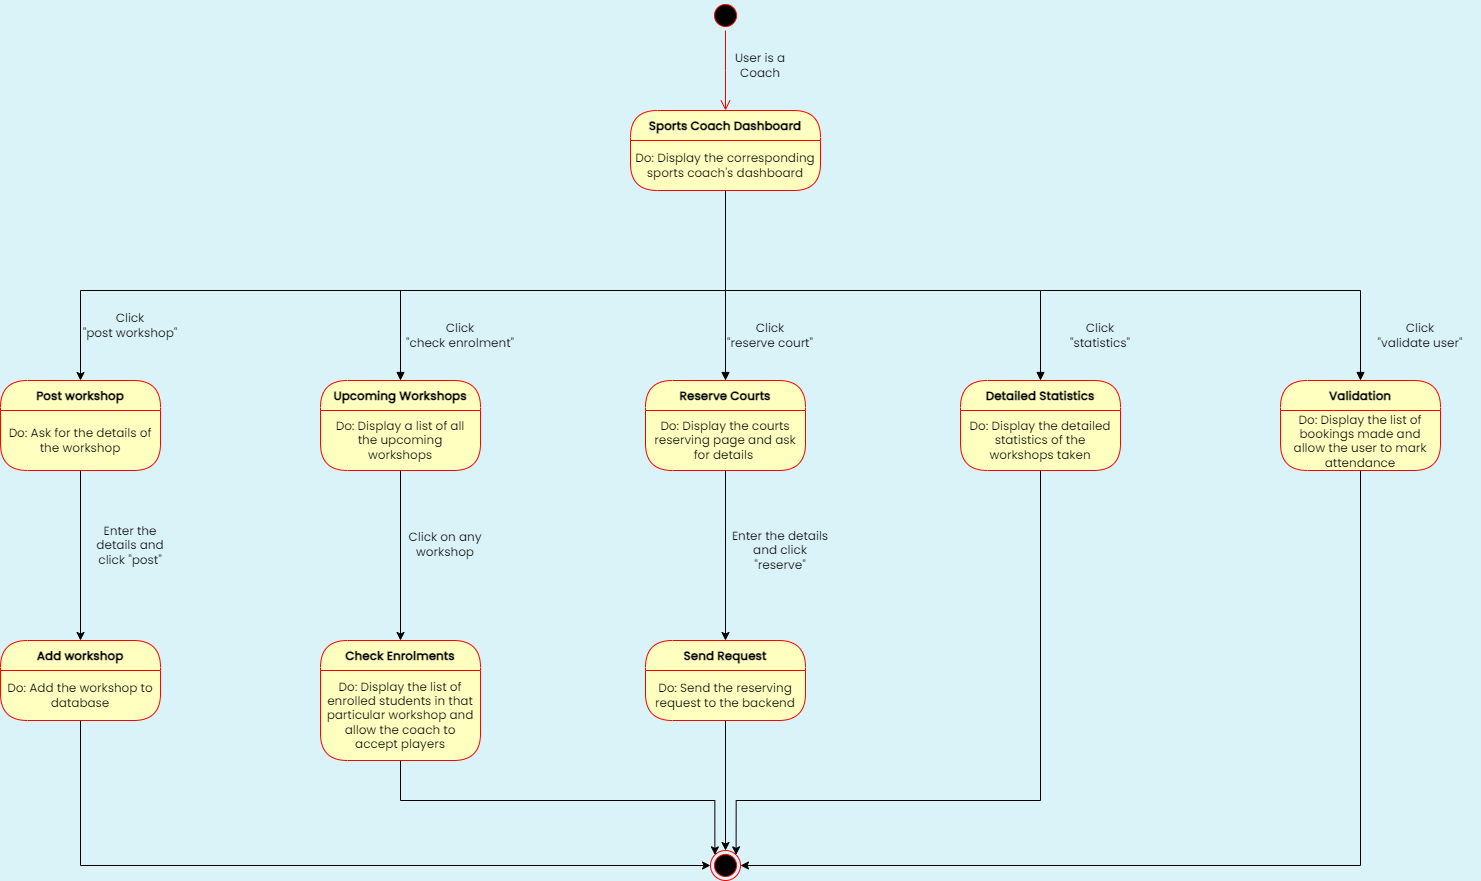

The diagram above was exported from draw.io. Its source (the exported page's mxGraphModel, read from the mxfile embedded in the PNG):
<mxGraphModel dx="1737" dy="1737" grid="1" gridSize="10" guides="1" tooltips="1" connect="1" arrows="1" fold="1" page="1" pageScale="1" pageWidth="1654" pageHeight="1169" background="#D9F3F8" math="0" shadow="0">
  <root>
    <mxCell id="0" />
    <mxCell id="1" parent="0" />
    <mxCell id="U-6L90hBsTqb_HatNkOn-1" value="" style="ellipse;html=1;shape=startState;fillColor=#000000;strokeColor=#ff0000;fontFamily=Poppins;fontSource=https%3A%2F%2Ffonts.googleapis.com%2Fcss%3Ffamily%3DPoppins;" parent="1" vertex="1">
      <mxGeometry x="790" y="40" width="30" height="30" as="geometry" />
    </mxCell>
    <mxCell id="U-6L90hBsTqb_HatNkOn-2" value="" style="edgeStyle=orthogonalEdgeStyle;html=1;verticalAlign=bottom;endArrow=open;endSize=8;strokeColor=#ff0000;rounded=0;fontFamily=Poppins;fontSource=https%3A%2F%2Ffonts.googleapis.com%2Fcss%3Ffamily%3DPoppins;" parent="1" source="U-6L90hBsTqb_HatNkOn-1" edge="1">
      <mxGeometry relative="1" as="geometry">
        <mxPoint x="805" y="150" as="targetPoint" />
      </mxGeometry>
    </mxCell>
    <mxCell id="U-6L90hBsTqb_HatNkOn-4" value="User is a Coach" style="text;html=1;strokeColor=none;fillColor=none;align=center;verticalAlign=middle;whiteSpace=wrap;rounded=0;fontFamily=Poppins;fontSource=https%3A%2F%2Ffonts.googleapis.com%2Fcss%3Ffamily%3DPoppins;" parent="1" vertex="1">
      <mxGeometry x="810" y="90" width="60" height="30" as="geometry" />
    </mxCell>
    <mxCell id="U-6L90hBsTqb_HatNkOn-5" value="Sports Coach Dashboard" style="swimlane;fontStyle=1;align=center;verticalAlign=middle;childLayout=stackLayout;horizontal=1;startSize=30;horizontalStack=0;resizeParent=0;resizeLast=1;container=0;fontColor=#000000;collapsible=0;rounded=1;arcSize=30;strokeColor=#ff0000;fillColor=#ffffc0;swimlaneFillColor=#ffffc0;dropTarget=0;fontFamily=Poppins;fontSource=https%3A%2F%2Ffonts.googleapis.com%2Fcss%3Ffamily%3DPoppins;" parent="1" vertex="1">
      <mxGeometry x="710" y="150" width="190" height="80" as="geometry" />
    </mxCell>
    <mxCell id="U-6L90hBsTqb_HatNkOn-6" value="Do: Display the corresponding sports coach's dashboard" style="text;html=1;strokeColor=none;fillColor=none;align=center;verticalAlign=middle;spacingLeft=4;spacingRight=4;whiteSpace=wrap;overflow=hidden;rotatable=0;fontColor=#000000;fontFamily=Poppins;fontSource=https%3A%2F%2Ffonts.googleapis.com%2Fcss%3Ffamily%3DPoppins;" parent="U-6L90hBsTqb_HatNkOn-5" vertex="1">
      <mxGeometry y="30" width="190" height="50" as="geometry" />
    </mxCell>
    <mxCell id="U-6L90hBsTqb_HatNkOn-17" value="Post workshop" style="swimlane;fontStyle=1;align=center;verticalAlign=middle;childLayout=stackLayout;horizontal=1;startSize=30;horizontalStack=0;resizeParent=0;resizeLast=1;container=0;fontColor=#000000;collapsible=0;rounded=1;arcSize=30;strokeColor=#ff0000;fillColor=#ffffc0;swimlaneFillColor=#ffffc0;dropTarget=0;fontFamily=Poppins;fontSource=https%3A%2F%2Ffonts.googleapis.com%2Fcss%3Ffamily%3DPoppins;" parent="1" vertex="1">
      <mxGeometry x="80" y="420" width="160" height="90" as="geometry" />
    </mxCell>
    <mxCell id="U-6L90hBsTqb_HatNkOn-18" value="Do: Ask for the details of the workshop" style="text;html=1;strokeColor=none;fillColor=none;align=center;verticalAlign=middle;spacingLeft=4;spacingRight=4;whiteSpace=wrap;overflow=hidden;rotatable=0;fontColor=#000000;fontFamily=Poppins;fontSource=https%3A%2F%2Ffonts.googleapis.com%2Fcss%3Ffamily%3DPoppins;" parent="U-6L90hBsTqb_HatNkOn-17" vertex="1">
      <mxGeometry y="30" width="160" height="60" as="geometry" />
    </mxCell>
    <mxCell id="U-6L90hBsTqb_HatNkOn-20" value="Do: Ask for the details of the workshop" style="text;html=1;strokeColor=none;fillColor=none;align=center;verticalAlign=middle;spacingLeft=4;spacingRight=4;whiteSpace=wrap;overflow=hidden;rotatable=0;fontColor=#000000;fontFamily=Poppins;fontSource=https%3A%2F%2Ffonts.googleapis.com%2Fcss%3Ffamily%3DPoppins;" parent="U-6L90hBsTqb_HatNkOn-17" vertex="1">
      <mxGeometry y="90" width="160" as="geometry" />
    </mxCell>
    <mxCell id="U-6L90hBsTqb_HatNkOn-25" value="Upcoming Workshops" style="swimlane;fontStyle=1;align=center;verticalAlign=middle;childLayout=stackLayout;horizontal=1;startSize=30;horizontalStack=0;resizeParent=0;resizeLast=1;container=0;fontColor=#000000;collapsible=0;rounded=1;arcSize=30;strokeColor=#ff0000;fillColor=#ffffc0;swimlaneFillColor=#ffffc0;dropTarget=0;fontFamily=Poppins;fontSource=https%3A%2F%2Ffonts.googleapis.com%2Fcss%3Ffamily%3DPoppins;" parent="1" vertex="1">
      <mxGeometry x="400" y="420" width="160" height="90" as="geometry" />
    </mxCell>
    <mxCell id="U-6L90hBsTqb_HatNkOn-26" value="Do: Display a list of all the upcoming workshops" style="text;html=1;strokeColor=none;fillColor=none;align=center;verticalAlign=middle;spacingLeft=4;spacingRight=4;whiteSpace=wrap;overflow=hidden;rotatable=0;fontColor=#000000;fontFamily=Poppins;fontSource=https%3A%2F%2Ffonts.googleapis.com%2Fcss%3Ffamily%3DPoppins;" parent="U-6L90hBsTqb_HatNkOn-25" vertex="1">
      <mxGeometry y="30" width="160" height="60" as="geometry" />
    </mxCell>
    <mxCell id="U-6L90hBsTqb_HatNkOn-33" value="Reserve Courts" style="swimlane;fontStyle=1;align=center;verticalAlign=middle;childLayout=stackLayout;horizontal=1;startSize=30;horizontalStack=0;resizeParent=0;resizeLast=1;container=0;fontColor=#000000;collapsible=0;rounded=1;arcSize=30;strokeColor=#ff0000;fillColor=#ffffc0;swimlaneFillColor=#ffffc0;dropTarget=0;fontFamily=Poppins;fontSource=https%3A%2F%2Ffonts.googleapis.com%2Fcss%3Ffamily%3DPoppins;" parent="1" vertex="1">
      <mxGeometry x="725" y="420" width="160" height="90" as="geometry" />
    </mxCell>
    <mxCell id="U-6L90hBsTqb_HatNkOn-35" value="Do: Display the courts reserving page and ask for details&amp;nbsp;" style="text;html=1;strokeColor=none;fillColor=none;align=center;verticalAlign=middle;spacingLeft=4;spacingRight=4;whiteSpace=wrap;overflow=hidden;rotatable=0;fontColor=#000000;fontFamily=Poppins;fontSource=https%3A%2F%2Ffonts.googleapis.com%2Fcss%3Ffamily%3DPoppins;" parent="U-6L90hBsTqb_HatNkOn-33" vertex="1">
      <mxGeometry y="30" width="160" height="60" as="geometry" />
    </mxCell>
    <mxCell id="U-6L90hBsTqb_HatNkOn-37" value="Detailed Statistics" style="swimlane;fontStyle=1;align=center;verticalAlign=middle;childLayout=stackLayout;horizontal=1;startSize=30;horizontalStack=0;resizeParent=0;resizeLast=1;container=0;fontColor=#000000;collapsible=0;rounded=1;arcSize=30;strokeColor=#ff0000;fillColor=#ffffc0;swimlaneFillColor=#ffffc0;dropTarget=0;fontFamily=Poppins;fontSource=https%3A%2F%2Ffonts.googleapis.com%2Fcss%3Ffamily%3DPoppins;" parent="1" vertex="1">
      <mxGeometry x="1040" y="420" width="160" height="90" as="geometry" />
    </mxCell>
    <mxCell id="U-6L90hBsTqb_HatNkOn-39" value="Do: Display the detailed statistics of the workshops taken" style="text;html=1;strokeColor=none;fillColor=none;align=center;verticalAlign=middle;spacingLeft=4;spacingRight=4;whiteSpace=wrap;overflow=hidden;rotatable=0;fontColor=#000000;fontFamily=Poppins;fontSource=https%3A%2F%2Ffonts.googleapis.com%2Fcss%3Ffamily%3DPoppins;" parent="U-6L90hBsTqb_HatNkOn-37" vertex="1">
      <mxGeometry y="30" width="160" height="60" as="geometry" />
    </mxCell>
    <mxCell id="U-6L90hBsTqb_HatNkOn-43" value="Do: Display the detailed statistics of&amp;nbsp;" style="text;html=1;strokeColor=none;fillColor=none;align=center;verticalAlign=middle;spacingLeft=4;spacingRight=4;whiteSpace=wrap;overflow=hidden;rotatable=0;fontColor=#000000;fontFamily=Poppins;fontSource=https%3A%2F%2Ffonts.googleapis.com%2Fcss%3Ffamily%3DPoppins;" parent="U-6L90hBsTqb_HatNkOn-37" vertex="1">
      <mxGeometry y="90" width="160" as="geometry" />
    </mxCell>
    <mxCell id="U-6L90hBsTqb_HatNkOn-40" value="Validation" style="swimlane;fontStyle=1;align=center;verticalAlign=middle;childLayout=stackLayout;horizontal=1;startSize=30;horizontalStack=0;resizeParent=0;resizeLast=1;container=0;fontColor=#000000;collapsible=0;rounded=1;arcSize=30;strokeColor=#ff0000;fillColor=#ffffc0;swimlaneFillColor=#ffffc0;dropTarget=0;fontFamily=Poppins;fontSource=https%3A%2F%2Ffonts.googleapis.com%2Fcss%3Ffamily%3DPoppins;" parent="1" vertex="1">
      <mxGeometry x="1360" y="420" width="160" height="90" as="geometry" />
    </mxCell>
    <mxCell id="U-6L90hBsTqb_HatNkOn-42" value="Do: Display the list of bookings made and allow the user to mark attendance" style="text;html=1;strokeColor=none;fillColor=none;align=center;verticalAlign=middle;spacingLeft=4;spacingRight=4;whiteSpace=wrap;overflow=hidden;rotatable=0;fontColor=#000000;fontFamily=Poppins;fontSource=https%3A%2F%2Ffonts.googleapis.com%2Fcss%3Ffamily%3DPoppins;" parent="U-6L90hBsTqb_HatNkOn-40" vertex="1">
      <mxGeometry y="30" width="160" height="60" as="geometry" />
    </mxCell>
    <mxCell id="U-6L90hBsTqb_HatNkOn-45" value="Add workshop" style="swimlane;fontStyle=1;align=center;verticalAlign=middle;childLayout=stackLayout;horizontal=1;startSize=30;horizontalStack=0;resizeParent=0;resizeLast=1;container=0;fontColor=#000000;collapsible=0;rounded=1;arcSize=30;strokeColor=#ff0000;fillColor=#ffffc0;swimlaneFillColor=#ffffc0;dropTarget=0;fontFamily=Poppins;fontSource=https%3A%2F%2Ffonts.googleapis.com%2Fcss%3Ffamily%3DPoppins;" parent="1" vertex="1">
      <mxGeometry x="80" y="680" width="160" height="80" as="geometry" />
    </mxCell>
    <mxCell id="U-6L90hBsTqb_HatNkOn-46" value="Do: Add the workshop to database" style="text;html=1;strokeColor=none;fillColor=none;align=center;verticalAlign=middle;spacingLeft=4;spacingRight=4;whiteSpace=wrap;overflow=hidden;rotatable=0;fontColor=#000000;fontFamily=Poppins;fontSource=https%3A%2F%2Ffonts.googleapis.com%2Fcss%3Ffamily%3DPoppins;" parent="U-6L90hBsTqb_HatNkOn-45" vertex="1">
      <mxGeometry y="30" width="160" height="50" as="geometry" />
    </mxCell>
    <mxCell id="U-6L90hBsTqb_HatNkOn-49" value="Do: Add the workshop to database" style="text;html=1;strokeColor=none;fillColor=none;align=center;verticalAlign=middle;spacingLeft=4;spacingRight=4;whiteSpace=wrap;overflow=hidden;rotatable=0;fontColor=#000000;fontFamily=Poppins;fontSource=https%3A%2F%2Ffonts.googleapis.com%2Fcss%3Ffamily%3DPoppins;" parent="U-6L90hBsTqb_HatNkOn-45" vertex="1">
      <mxGeometry y="80" width="160" as="geometry" />
    </mxCell>
    <mxCell id="U-6L90hBsTqb_HatNkOn-21" style="edgeStyle=orthogonalEdgeStyle;rounded=0;orthogonalLoop=1;jettySize=auto;html=1;entryX=0.5;entryY=0;entryDx=0;entryDy=0;fontFamily=Poppins;fontSource=https%3A%2F%2Ffonts.googleapis.com%2Fcss%3Ffamily%3DPoppins;" parent="1" source="U-6L90hBsTqb_HatNkOn-20" target="U-6L90hBsTqb_HatNkOn-45" edge="1">
      <mxGeometry relative="1" as="geometry">
        <mxPoint x="160" y="600" as="targetPoint" />
      </mxGeometry>
    </mxCell>
    <mxCell id="U-6L90hBsTqb_HatNkOn-56" value="Send Request" style="swimlane;fontStyle=1;align=center;verticalAlign=middle;childLayout=stackLayout;horizontal=1;startSize=30;horizontalStack=0;resizeParent=0;resizeLast=1;container=0;fontColor=#000000;collapsible=0;rounded=1;arcSize=30;strokeColor=#ff0000;fillColor=#ffffc0;swimlaneFillColor=#ffffc0;dropTarget=0;fontFamily=Poppins;fontSource=https%3A%2F%2Ffonts.googleapis.com%2Fcss%3Ffamily%3DPoppins;" parent="1" vertex="1">
      <mxGeometry x="725" y="680" width="160" height="80" as="geometry" />
    </mxCell>
    <mxCell id="U-6L90hBsTqb_HatNkOn-58" value="Do: Send the reserving request to the backend" style="text;html=1;strokeColor=none;fillColor=none;align=center;verticalAlign=middle;spacingLeft=4;spacingRight=4;whiteSpace=wrap;overflow=hidden;rotatable=0;fontColor=#000000;fontFamily=Poppins;fontSource=https%3A%2F%2Ffonts.googleapis.com%2Fcss%3Ffamily%3DPoppins;" parent="U-6L90hBsTqb_HatNkOn-56" vertex="1">
      <mxGeometry y="30" width="160" height="50" as="geometry" />
    </mxCell>
    <mxCell id="U-6L90hBsTqb_HatNkOn-59" value="Do: Add the workshop to database" style="text;html=1;strokeColor=none;fillColor=none;align=center;verticalAlign=middle;spacingLeft=4;spacingRight=4;whiteSpace=wrap;overflow=hidden;rotatable=0;fontColor=#000000;fontFamily=Poppins;fontSource=https%3A%2F%2Ffonts.googleapis.com%2Fcss%3Ffamily%3DPoppins;" parent="U-6L90hBsTqb_HatNkOn-56" vertex="1">
      <mxGeometry y="80" width="160" as="geometry" />
    </mxCell>
    <mxCell id="U-6L90hBsTqb_HatNkOn-34" style="edgeStyle=orthogonalEdgeStyle;rounded=0;orthogonalLoop=1;jettySize=auto;html=1;entryX=0.5;entryY=0;entryDx=0;entryDy=0;fontFamily=Poppins;fontSource=https%3A%2F%2Ffonts.googleapis.com%2Fcss%3Ffamily%3DPoppins;" parent="1" source="U-6L90hBsTqb_HatNkOn-35" target="U-6L90hBsTqb_HatNkOn-56" edge="1">
      <mxGeometry relative="1" as="geometry">
        <mxPoint x="805" y="600" as="targetPoint" />
      </mxGeometry>
    </mxCell>
    <mxCell id="U-6L90hBsTqb_HatNkOn-66" value="" style="ellipse;html=1;shape=endState;fillColor=#000000;strokeColor=#ff0000;fontFamily=Poppins;fontSource=https%3A%2F%2Ffonts.googleapis.com%2Fcss%3Ffamily%3DPoppins;" parent="1" vertex="1">
      <mxGeometry x="790" y="890" width="30" height="30" as="geometry" />
    </mxCell>
    <mxCell id="U-6L90hBsTqb_HatNkOn-60" style="edgeStyle=orthogonalEdgeStyle;rounded=0;orthogonalLoop=1;jettySize=auto;html=1;exitX=0.5;exitY=1;exitDx=0;exitDy=0;entryX=0.5;entryY=0;entryDx=0;entryDy=0;fontFamily=Poppins;fontSource=https%3A%2F%2Ffonts.googleapis.com%2Fcss%3Ffamily%3DPoppins;" parent="1" source="U-6L90hBsTqb_HatNkOn-58" target="U-6L90hBsTqb_HatNkOn-66" edge="1">
      <mxGeometry relative="1" as="geometry">
        <mxPoint x="805.7142857142858" y="869.9999999999998" as="targetPoint" />
      </mxGeometry>
    </mxCell>
    <mxCell id="U-6L90hBsTqb_HatNkOn-68" style="edgeStyle=orthogonalEdgeStyle;rounded=0;orthogonalLoop=1;jettySize=auto;html=1;exitX=0.5;exitY=1;exitDx=0;exitDy=0;entryX=1;entryY=0;entryDx=0;entryDy=0;fontFamily=Poppins;fontSource=https%3A%2F%2Ffonts.googleapis.com%2Fcss%3Ffamily%3DPoppins;" parent="1" source="U-6L90hBsTqb_HatNkOn-39" target="U-6L90hBsTqb_HatNkOn-66" edge="1">
      <mxGeometry relative="1" as="geometry">
        <Array as="points">
          <mxPoint x="1120" y="840" />
          <mxPoint x="816" y="840" />
        </Array>
      </mxGeometry>
    </mxCell>
    <mxCell id="U-6L90hBsTqb_HatNkOn-70" style="edgeStyle=orthogonalEdgeStyle;rounded=0;orthogonalLoop=1;jettySize=auto;html=1;exitX=0.5;exitY=1;exitDx=0;exitDy=0;entryX=0;entryY=0.5;entryDx=0;entryDy=0;fontFamily=Poppins;fontSource=https%3A%2F%2Ffonts.googleapis.com%2Fcss%3Ffamily%3DPoppins;" parent="1" source="U-6L90hBsTqb_HatNkOn-46" target="U-6L90hBsTqb_HatNkOn-66" edge="1">
      <mxGeometry relative="1" as="geometry">
        <mxPoint x="450" y="960" as="targetPoint" />
      </mxGeometry>
    </mxCell>
    <mxCell id="U-6L90hBsTqb_HatNkOn-71" style="edgeStyle=orthogonalEdgeStyle;rounded=0;orthogonalLoop=1;jettySize=auto;html=1;exitX=0.5;exitY=1;exitDx=0;exitDy=0;entryX=1;entryY=0.5;entryDx=0;entryDy=0;fontFamily=Poppins;fontSource=https%3A%2F%2Ffonts.googleapis.com%2Fcss%3Ffamily%3DPoppins;" parent="1" source="U-6L90hBsTqb_HatNkOn-42" target="U-6L90hBsTqb_HatNkOn-66" edge="1">
      <mxGeometry relative="1" as="geometry" />
    </mxCell>
    <mxCell id="U-6L90hBsTqb_HatNkOn-72" style="edgeStyle=orthogonalEdgeStyle;rounded=0;orthogonalLoop=1;jettySize=auto;html=1;exitX=0.5;exitY=1;exitDx=0;exitDy=0;entryX=0.5;entryY=0;entryDx=0;entryDy=0;fontFamily=Poppins;fontSource=https%3A%2F%2Ffonts.googleapis.com%2Fcss%3Ffamily%3DPoppins;" parent="1" source="U-6L90hBsTqb_HatNkOn-6" target="U-6L90hBsTqb_HatNkOn-17" edge="1">
      <mxGeometry relative="1" as="geometry">
        <mxPoint x="805" y="330" as="sourcePoint" />
        <mxPoint x="160" y="520" as="targetPoint" />
        <Array as="points">
          <mxPoint x="805" y="330" />
          <mxPoint x="160" y="330" />
        </Array>
      </mxGeometry>
    </mxCell>
    <mxCell id="U-6L90hBsTqb_HatNkOn-81" value="Click &lt;br&gt;&quot;post workshop&quot;" style="text;html=1;strokeColor=none;fillColor=none;align=center;verticalAlign=middle;whiteSpace=wrap;rounded=0;fontFamily=Poppins;fontSource=https%3A%2F%2Ffonts.googleapis.com%2Fcss%3Ffamily%3DPoppins;" parent="1" vertex="1">
      <mxGeometry x="160" y="350" width="100" height="30" as="geometry" />
    </mxCell>
    <mxCell id="U-6L90hBsTqb_HatNkOn-82" value="Click&lt;br&gt;&quot;check enrolment&quot;" style="text;html=1;strokeColor=none;fillColor=none;align=center;verticalAlign=middle;whiteSpace=wrap;rounded=0;fontFamily=Poppins;fontSource=https%3A%2F%2Ffonts.googleapis.com%2Fcss%3Ffamily%3DPoppins;" parent="1" vertex="1">
      <mxGeometry x="480" y="360" width="120" height="30" as="geometry" />
    </mxCell>
    <mxCell id="U-6L90hBsTqb_HatNkOn-83" value="Enter the details and click &quot;reserve&quot;" style="text;html=1;strokeColor=none;fillColor=none;align=center;verticalAlign=middle;whiteSpace=wrap;rounded=0;fontFamily=Poppins;fontSource=https%3A%2F%2Ffonts.googleapis.com%2Fcss%3Ffamily%3DPoppins;" parent="1" vertex="1">
      <mxGeometry x="810" y="570" width="100" height="40" as="geometry" />
    </mxCell>
    <mxCell id="U-6L90hBsTqb_HatNkOn-84" value="Click on any workshop" style="text;html=1;strokeColor=none;fillColor=none;align=center;verticalAlign=middle;whiteSpace=wrap;rounded=0;fontFamily=Poppins;fontSource=https%3A%2F%2Ffonts.googleapis.com%2Fcss%3Ffamily%3DPoppins;" parent="1" vertex="1">
      <mxGeometry x="480" y="569" width="90" height="30" as="geometry" />
    </mxCell>
    <mxCell id="U-6L90hBsTqb_HatNkOn-85" value="Click&lt;br&gt;&quot;reserve court&quot;" style="text;html=1;strokeColor=none;fillColor=none;align=center;verticalAlign=middle;whiteSpace=wrap;rounded=0;fontFamily=Poppins;fontSource=https%3A%2F%2Ffonts.googleapis.com%2Fcss%3Ffamily%3DPoppins;" parent="1" vertex="1">
      <mxGeometry x="800" y="360" width="100" height="30" as="geometry" />
    </mxCell>
    <mxCell id="U-6L90hBsTqb_HatNkOn-86" value="Enter the details and click &quot;post&quot;" style="text;html=1;strokeColor=none;fillColor=none;align=center;verticalAlign=middle;whiteSpace=wrap;rounded=0;fontFamily=Poppins;fontSource=https%3A%2F%2Ffonts.googleapis.com%2Fcss%3Ffamily%3DPoppins;" parent="1" vertex="1">
      <mxGeometry x="165" y="570" width="90" height="30" as="geometry" />
    </mxCell>
    <mxCell id="U-6L90hBsTqb_HatNkOn-87" value="Click&lt;br&gt;&quot;statistics&quot;" style="text;html=1;strokeColor=none;fillColor=none;align=center;verticalAlign=middle;whiteSpace=wrap;rounded=0;fontFamily=Poppins;fontSource=https%3A%2F%2Ffonts.googleapis.com%2Fcss%3Ffamily%3DPoppins;" parent="1" vertex="1">
      <mxGeometry x="1120" y="360" width="120" height="30" as="geometry" />
    </mxCell>
    <mxCell id="U-6L90hBsTqb_HatNkOn-90" value="Click&lt;br&gt;&quot;validate user&quot;" style="text;html=1;strokeColor=none;fillColor=none;align=center;verticalAlign=middle;whiteSpace=wrap;rounded=0;fontFamily=Poppins;fontSource=https%3A%2F%2Ffonts.googleapis.com%2Fcss%3Ffamily%3DPoppins;" parent="1" vertex="1">
      <mxGeometry x="1440" y="360" width="120" height="30" as="geometry" />
    </mxCell>
    <mxCell id="U-6L90hBsTqb_HatNkOn-91" value="Check Enrolments" style="swimlane;fontStyle=1;align=center;verticalAlign=middle;childLayout=stackLayout;horizontal=1;startSize=30;horizontalStack=0;resizeParent=0;resizeLast=1;container=0;fontColor=#000000;collapsible=0;rounded=1;arcSize=30;strokeColor=#ff0000;fillColor=#ffffc0;swimlaneFillColor=#ffffc0;dropTarget=0;fontFamily=Poppins;fontSource=https%3A%2F%2Ffonts.googleapis.com%2Fcss%3Ffamily%3DPoppins;" parent="1" vertex="1">
      <mxGeometry x="400" y="680" width="160" height="120" as="geometry" />
    </mxCell>
    <mxCell id="U-6L90hBsTqb_HatNkOn-92" value="Do: Display the list of enrolled students in that particular workshop and allow the coach to accept players" style="text;html=1;strokeColor=none;fillColor=none;align=center;verticalAlign=middle;spacingLeft=4;spacingRight=4;whiteSpace=wrap;overflow=hidden;rotatable=0;fontColor=#000000;fontFamily=Poppins;fontSource=https%3A%2F%2Ffonts.googleapis.com%2Fcss%3Ffamily%3DPoppins;" parent="U-6L90hBsTqb_HatNkOn-91" vertex="1">
      <mxGeometry y="30" width="160" height="90" as="geometry" />
    </mxCell>
    <mxCell id="U-6L90hBsTqb_HatNkOn-94" style="edgeStyle=orthogonalEdgeStyle;rounded=0;orthogonalLoop=1;jettySize=auto;html=1;exitX=0.5;exitY=1;exitDx=0;exitDy=0;entryX=0.5;entryY=0;entryDx=0;entryDy=0;fontFamily=Poppins;fontSource=https%3A%2F%2Ffonts.googleapis.com%2Fcss%3Ffamily%3DPoppins;" parent="1" source="U-6L90hBsTqb_HatNkOn-26" target="U-6L90hBsTqb_HatNkOn-91" edge="1">
      <mxGeometry relative="1" as="geometry" />
    </mxCell>
    <mxCell id="U-6L90hBsTqb_HatNkOn-98" style="edgeStyle=orthogonalEdgeStyle;rounded=0;orthogonalLoop=1;jettySize=auto;html=1;exitX=0.5;exitY=1;exitDx=0;exitDy=0;entryX=0;entryY=0;entryDx=0;entryDy=0;fontFamily=Poppins;fontSource=https%3A%2F%2Ffonts.googleapis.com%2Fcss%3Ffamily%3DPoppins;" parent="1" source="U-6L90hBsTqb_HatNkOn-92" target="U-6L90hBsTqb_HatNkOn-66" edge="1">
      <mxGeometry relative="1" as="geometry">
        <Array as="points">
          <mxPoint x="480" y="840" />
          <mxPoint x="794" y="840" />
        </Array>
      </mxGeometry>
    </mxCell>
    <mxCell id="U-6L90hBsTqb_HatNkOn-99" value="" style="html=1;verticalAlign=bottom;endArrow=block;curved=0;rounded=0;entryX=0.5;entryY=0;entryDx=0;entryDy=0;fontFamily=Poppins;fontSource=https%3A%2F%2Ffonts.googleapis.com%2Fcss%3Ffamily%3DPoppins;" parent="1" target="U-6L90hBsTqb_HatNkOn-40" edge="1">
      <mxGeometry width="80" relative="1" as="geometry">
        <mxPoint x="1120" y="330" as="sourcePoint" />
        <mxPoint x="1200" y="330" as="targetPoint" />
        <Array as="points">
          <mxPoint x="1440" y="330" />
        </Array>
      </mxGeometry>
    </mxCell>
    <mxCell id="U-6L90hBsTqb_HatNkOn-100" value="" style="html=1;verticalAlign=bottom;endArrow=block;curved=0;rounded=0;entryX=0.5;entryY=0;entryDx=0;entryDy=0;fontFamily=Poppins;fontSource=https%3A%2F%2Ffonts.googleapis.com%2Fcss%3Ffamily%3DPoppins;" parent="1" target="U-6L90hBsTqb_HatNkOn-37" edge="1">
      <mxGeometry x="-1" y="175" width="80" relative="1" as="geometry">
        <mxPoint x="805" y="330" as="sourcePoint" />
        <mxPoint x="885" y="330" as="targetPoint" />
        <Array as="points">
          <mxPoint x="1120" y="330" />
        </Array>
        <mxPoint x="-160" y="105" as="offset" />
      </mxGeometry>
    </mxCell>
    <mxCell id="U-6L90hBsTqb_HatNkOn-101" value="" style="html=1;verticalAlign=bottom;endArrow=block;curved=0;rounded=0;entryX=0.5;entryY=0;entryDx=0;entryDy=0;fontFamily=Poppins;fontSource=https%3A%2F%2Ffonts.googleapis.com%2Fcss%3Ffamily%3DPoppins;" parent="1" target="U-6L90hBsTqb_HatNkOn-25" edge="1">
      <mxGeometry x="0.25" y="20" width="80" relative="1" as="geometry">
        <mxPoint x="480" y="330" as="sourcePoint" />
        <mxPoint x="500" y="240" as="targetPoint" />
        <mxPoint as="offset" />
      </mxGeometry>
    </mxCell>
    <mxCell id="U-6L90hBsTqb_HatNkOn-103" value="" style="html=1;verticalAlign=bottom;endArrow=block;curved=0;rounded=0;entryX=0.5;entryY=0;entryDx=0;entryDy=0;fontFamily=Poppins;fontSource=https%3A%2F%2Ffonts.googleapis.com%2Fcss%3Ffamily%3DPoppins;" parent="1" target="U-6L90hBsTqb_HatNkOn-33" edge="1">
      <mxGeometry width="80" relative="1" as="geometry">
        <mxPoint x="805" y="330" as="sourcePoint" />
        <mxPoint x="670" y="260" as="targetPoint" />
      </mxGeometry>
    </mxCell>
  </root>
</mxGraphModel>